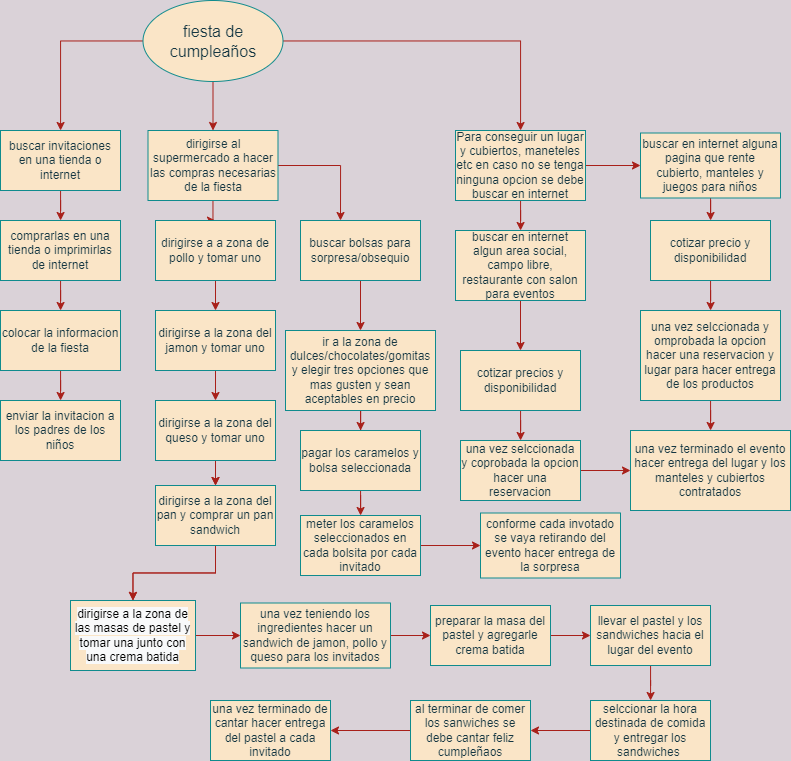

The diagram above was exported from draw.io. Its source (the exported page's mxGraphModel, read from the mxfile embedded in the PNG):
<mxGraphModel dx="1043" dy="495" grid="1" gridSize="10" guides="1" tooltips="1" connect="1" arrows="1" fold="1" page="1" pageScale="1" pageWidth="827" pageHeight="1169" background="#DAD2D8" math="0" shadow="0">
  <root>
    <mxCell id="0" />
    <mxCell id="1" parent="0" />
    <mxCell id="kSt1iPlRdnuqKTVy49y0-3" value="" style="edgeStyle=orthogonalEdgeStyle;rounded=0;orthogonalLoop=1;jettySize=auto;html=1;labelBackgroundColor=#DAD2D8;strokeColor=#A8201A;fontColor=#143642;" edge="1" parent="1" source="kSt1iPlRdnuqKTVy49y0-1" target="kSt1iPlRdnuqKTVy49y0-2">
      <mxGeometry relative="1" as="geometry" />
    </mxCell>
    <mxCell id="kSt1iPlRdnuqKTVy49y0-11" value="" style="edgeStyle=orthogonalEdgeStyle;rounded=0;orthogonalLoop=1;jettySize=auto;html=1;labelBackgroundColor=#DAD2D8;strokeColor=#A8201A;fontColor=#143642;" edge="1" parent="1" source="kSt1iPlRdnuqKTVy49y0-1" target="kSt1iPlRdnuqKTVy49y0-10">
      <mxGeometry relative="1" as="geometry" />
    </mxCell>
    <mxCell id="kSt1iPlRdnuqKTVy49y0-44" value="" style="edgeStyle=orthogonalEdgeStyle;rounded=0;orthogonalLoop=1;jettySize=auto;html=1;fontColor=#143642;strokeColor=#A8201A;fillColor=#FAE5C7;" edge="1" parent="1" source="kSt1iPlRdnuqKTVy49y0-1" target="kSt1iPlRdnuqKTVy49y0-43">
      <mxGeometry relative="1" as="geometry" />
    </mxCell>
    <mxCell id="kSt1iPlRdnuqKTVy49y0-1" value="fiesta de cumpleaños" style="ellipse;whiteSpace=wrap;html=1;fillColor=#FAE5C7;strokeColor=#0F8B8D;fontColor=#143642;fontSize=16;" vertex="1" parent="1">
      <mxGeometry x="252.5" y="40" width="140" height="81" as="geometry" />
    </mxCell>
    <mxCell id="kSt1iPlRdnuqKTVy49y0-5" value="" style="edgeStyle=orthogonalEdgeStyle;rounded=0;orthogonalLoop=1;jettySize=auto;html=1;labelBackgroundColor=#DAD2D8;strokeColor=#A8201A;fontColor=#143642;" edge="1" parent="1" source="kSt1iPlRdnuqKTVy49y0-2" target="kSt1iPlRdnuqKTVy49y0-4">
      <mxGeometry relative="1" as="geometry" />
    </mxCell>
    <mxCell id="kSt1iPlRdnuqKTVy49y0-2" value="buscar invitaciones en una tienda o internet" style="whiteSpace=wrap;html=1;fillColor=#FAE5C7;strokeColor=#0F8B8D;fontColor=#143642;" vertex="1" parent="1">
      <mxGeometry x="110" y="170" width="120" height="60" as="geometry" />
    </mxCell>
    <mxCell id="kSt1iPlRdnuqKTVy49y0-7" value="" style="edgeStyle=orthogonalEdgeStyle;rounded=0;orthogonalLoop=1;jettySize=auto;html=1;labelBackgroundColor=#DAD2D8;strokeColor=#A8201A;fontColor=#143642;" edge="1" parent="1" source="kSt1iPlRdnuqKTVy49y0-4" target="kSt1iPlRdnuqKTVy49y0-6">
      <mxGeometry relative="1" as="geometry" />
    </mxCell>
    <mxCell id="kSt1iPlRdnuqKTVy49y0-4" value="comprarlas en una tienda o imprimirlas de internet" style="whiteSpace=wrap;html=1;fillColor=#FAE5C7;strokeColor=#0F8B8D;fontColor=#143642;" vertex="1" parent="1">
      <mxGeometry x="110" y="260" width="120" height="60" as="geometry" />
    </mxCell>
    <mxCell id="kSt1iPlRdnuqKTVy49y0-9" value="" style="edgeStyle=orthogonalEdgeStyle;rounded=0;orthogonalLoop=1;jettySize=auto;html=1;labelBackgroundColor=#DAD2D8;strokeColor=#A8201A;fontColor=#143642;" edge="1" parent="1" source="kSt1iPlRdnuqKTVy49y0-6" target="kSt1iPlRdnuqKTVy49y0-8">
      <mxGeometry relative="1" as="geometry" />
    </mxCell>
    <mxCell id="kSt1iPlRdnuqKTVy49y0-6" value="colocar la informacion de la fiesta" style="whiteSpace=wrap;html=1;fillColor=#FAE5C7;strokeColor=#0F8B8D;fontColor=#143642;" vertex="1" parent="1">
      <mxGeometry x="110" y="350" width="120" height="60" as="geometry" />
    </mxCell>
    <mxCell id="kSt1iPlRdnuqKTVy49y0-8" value="enviar la invitacion a los padres de los niños" style="whiteSpace=wrap;html=1;fillColor=#FAE5C7;strokeColor=#0F8B8D;fontColor=#143642;" vertex="1" parent="1">
      <mxGeometry x="110" y="440" width="120" height="60" as="geometry" />
    </mxCell>
    <mxCell id="kSt1iPlRdnuqKTVy49y0-13" value="" style="edgeStyle=orthogonalEdgeStyle;rounded=0;orthogonalLoop=1;jettySize=auto;html=1;labelBackgroundColor=#DAD2D8;strokeColor=#A8201A;fontColor=#143642;" edge="1" parent="1" source="kSt1iPlRdnuqKTVy49y0-10">
      <mxGeometry relative="1" as="geometry">
        <mxPoint x="450" y="260" as="targetPoint" />
      </mxGeometry>
    </mxCell>
    <mxCell id="kSt1iPlRdnuqKTVy49y0-15" value="" style="edgeStyle=orthogonalEdgeStyle;rounded=0;orthogonalLoop=1;jettySize=auto;html=1;labelBackgroundColor=#DAD2D8;strokeColor=#A8201A;fontColor=#143642;" edge="1" parent="1" source="kSt1iPlRdnuqKTVy49y0-10" target="kSt1iPlRdnuqKTVy49y0-14">
      <mxGeometry relative="1" as="geometry" />
    </mxCell>
    <mxCell id="kSt1iPlRdnuqKTVy49y0-10" value="dirigirse al supermercado a hacer las compras necesarias de la fiesta" style="whiteSpace=wrap;html=1;fillColor=#FAE5C7;strokeColor=#0F8B8D;fontColor=#143642;" vertex="1" parent="1">
      <mxGeometry x="257.5" y="170" width="130" height="70" as="geometry" />
    </mxCell>
    <mxCell id="kSt1iPlRdnuqKTVy49y0-37" value="" style="edgeStyle=orthogonalEdgeStyle;rounded=0;orthogonalLoop=1;jettySize=auto;html=1;labelBackgroundColor=#DAD2D8;strokeColor=#A8201A;fontColor=#143642;" edge="1" parent="1" source="kSt1iPlRdnuqKTVy49y0-12" target="kSt1iPlRdnuqKTVy49y0-36">
      <mxGeometry relative="1" as="geometry" />
    </mxCell>
    <mxCell id="kSt1iPlRdnuqKTVy49y0-12" value="buscar bolsas para sorpresa/obsequio" style="whiteSpace=wrap;html=1;fillColor=#FAE5C7;strokeColor=#0F8B8D;fontColor=#143642;" vertex="1" parent="1">
      <mxGeometry x="410" y="260" width="120" height="60" as="geometry" />
    </mxCell>
    <mxCell id="kSt1iPlRdnuqKTVy49y0-17" value="" style="edgeStyle=orthogonalEdgeStyle;rounded=0;orthogonalLoop=1;jettySize=auto;html=1;labelBackgroundColor=#DAD2D8;strokeColor=#A8201A;fontColor=#143642;" edge="1" parent="1" source="kSt1iPlRdnuqKTVy49y0-14" target="kSt1iPlRdnuqKTVy49y0-16">
      <mxGeometry relative="1" as="geometry" />
    </mxCell>
    <mxCell id="kSt1iPlRdnuqKTVy49y0-14" value="dirigirse a a zona de pollo y tomar uno" style="whiteSpace=wrap;html=1;fillColor=#FAE5C7;strokeColor=#0F8B8D;fontColor=#143642;" vertex="1" parent="1">
      <mxGeometry x="265" y="260" width="120" height="60" as="geometry" />
    </mxCell>
    <mxCell id="kSt1iPlRdnuqKTVy49y0-19" value="" style="edgeStyle=orthogonalEdgeStyle;rounded=0;orthogonalLoop=1;jettySize=auto;html=1;labelBackgroundColor=#DAD2D8;strokeColor=#A8201A;fontColor=#143642;" edge="1" parent="1" source="kSt1iPlRdnuqKTVy49y0-16" target="kSt1iPlRdnuqKTVy49y0-18">
      <mxGeometry relative="1" as="geometry" />
    </mxCell>
    <mxCell id="kSt1iPlRdnuqKTVy49y0-16" value="dirigirse a la zona del jamon y tomar uno" style="whiteSpace=wrap;html=1;fillColor=#FAE5C7;strokeColor=#0F8B8D;fontColor=#143642;" vertex="1" parent="1">
      <mxGeometry x="265" y="350" width="120" height="60" as="geometry" />
    </mxCell>
    <mxCell id="kSt1iPlRdnuqKTVy49y0-21" value="" style="edgeStyle=orthogonalEdgeStyle;rounded=0;orthogonalLoop=1;jettySize=auto;html=1;labelBackgroundColor=#DAD2D8;strokeColor=#A8201A;fontColor=#143642;" edge="1" parent="1" source="kSt1iPlRdnuqKTVy49y0-18" target="kSt1iPlRdnuqKTVy49y0-20">
      <mxGeometry relative="1" as="geometry" />
    </mxCell>
    <mxCell id="kSt1iPlRdnuqKTVy49y0-22" value="" style="edgeStyle=orthogonalEdgeStyle;rounded=0;orthogonalLoop=1;jettySize=auto;html=1;labelBackgroundColor=#DAD2D8;strokeColor=#A8201A;fontColor=#143642;" edge="1" parent="1" source="kSt1iPlRdnuqKTVy49y0-18" target="kSt1iPlRdnuqKTVy49y0-20">
      <mxGeometry relative="1" as="geometry" />
    </mxCell>
    <mxCell id="kSt1iPlRdnuqKTVy49y0-18" value="dirigirse a la zona del queso y tomar uno" style="whiteSpace=wrap;html=1;fillColor=#FAE5C7;strokeColor=#0F8B8D;fontColor=#143642;" vertex="1" parent="1">
      <mxGeometry x="265" y="440" width="120" height="60" as="geometry" />
    </mxCell>
    <mxCell id="kSt1iPlRdnuqKTVy49y0-26" value="" style="edgeStyle=orthogonalEdgeStyle;rounded=0;orthogonalLoop=1;jettySize=auto;html=1;labelBackgroundColor=#DAD2D8;strokeColor=#A8201A;fontColor=#143642;" edge="1" parent="1" source="kSt1iPlRdnuqKTVy49y0-20" target="kSt1iPlRdnuqKTVy49y0-25">
      <mxGeometry relative="1" as="geometry" />
    </mxCell>
    <mxCell id="kSt1iPlRdnuqKTVy49y0-27" value="" style="edgeStyle=orthogonalEdgeStyle;rounded=0;orthogonalLoop=1;jettySize=auto;html=1;labelBackgroundColor=#DAD2D8;strokeColor=#A8201A;fontColor=#143642;" edge="1" parent="1" source="kSt1iPlRdnuqKTVy49y0-20" target="kSt1iPlRdnuqKTVy49y0-25">
      <mxGeometry relative="1" as="geometry" />
    </mxCell>
    <mxCell id="kSt1iPlRdnuqKTVy49y0-20" value="dirigirse a la zona del pan y comprar un pan sandwich" style="whiteSpace=wrap;html=1;fillColor=#FAE5C7;strokeColor=#0F8B8D;fontColor=#143642;" vertex="1" parent="1">
      <mxGeometry x="265" y="525" width="120" height="60" as="geometry" />
    </mxCell>
    <mxCell id="kSt1iPlRdnuqKTVy49y0-29" value="" style="edgeStyle=orthogonalEdgeStyle;rounded=0;orthogonalLoop=1;jettySize=auto;html=1;labelBackgroundColor=#DAD2D8;strokeColor=#A8201A;fontColor=#143642;" edge="1" parent="1" source="kSt1iPlRdnuqKTVy49y0-25" target="kSt1iPlRdnuqKTVy49y0-28">
      <mxGeometry relative="1" as="geometry" />
    </mxCell>
    <mxCell id="kSt1iPlRdnuqKTVy49y0-25" value="&lt;span style=&quot;color: rgb(0, 0, 0); font-family: Helvetica; font-size: 12px; font-style: normal; font-variant-ligatures: normal; font-variant-caps: normal; font-weight: 400; letter-spacing: normal; orphans: 2; text-align: center; text-indent: 0px; text-transform: none; widows: 2; word-spacing: 0px; -webkit-text-stroke-width: 0px; background-color: rgb(248, 249, 250); text-decoration-thickness: initial; text-decoration-style: initial; text-decoration-color: initial; float: none; display: inline !important;&quot;&gt;dirigirse a la zona de las masas de pastel y tomar una junto con una crema batida&lt;/span&gt;" style="whiteSpace=wrap;html=1;fillColor=#FAE5C7;strokeColor=#0F8B8D;fontColor=#143642;" vertex="1" parent="1">
      <mxGeometry x="180" y="640" width="125" height="70" as="geometry" />
    </mxCell>
    <mxCell id="kSt1iPlRdnuqKTVy49y0-33" value="" style="edgeStyle=orthogonalEdgeStyle;rounded=0;orthogonalLoop=1;jettySize=auto;html=1;labelBackgroundColor=#DAD2D8;strokeColor=#A8201A;fontColor=#143642;" edge="1" parent="1" source="kSt1iPlRdnuqKTVy49y0-28" target="kSt1iPlRdnuqKTVy49y0-32">
      <mxGeometry relative="1" as="geometry" />
    </mxCell>
    <mxCell id="kSt1iPlRdnuqKTVy49y0-28" value="una vez teniendo los ingredientes hacer un sandwich de jamon, pollo y queso para los invitados" style="whiteSpace=wrap;html=1;fillColor=#FAE5C7;strokeColor=#0F8B8D;fontColor=#143642;" vertex="1" parent="1">
      <mxGeometry x="350" y="642.5" width="150" height="65" as="geometry" />
    </mxCell>
    <mxCell id="kSt1iPlRdnuqKTVy49y0-35" value="" style="edgeStyle=orthogonalEdgeStyle;rounded=0;orthogonalLoop=1;jettySize=auto;html=1;labelBackgroundColor=#DAD2D8;strokeColor=#A8201A;fontColor=#143642;" edge="1" parent="1" source="kSt1iPlRdnuqKTVy49y0-32" target="kSt1iPlRdnuqKTVy49y0-34">
      <mxGeometry relative="1" as="geometry" />
    </mxCell>
    <mxCell id="kSt1iPlRdnuqKTVy49y0-32" value="preparar la masa del pastel y agregarle crema batida" style="whiteSpace=wrap;html=1;fillColor=#FAE5C7;strokeColor=#0F8B8D;fontColor=#143642;" vertex="1" parent="1">
      <mxGeometry x="540" y="645" width="120" height="60" as="geometry" />
    </mxCell>
    <mxCell id="kSt1iPlRdnuqKTVy49y0-61" value="" style="edgeStyle=orthogonalEdgeStyle;rounded=0;orthogonalLoop=1;jettySize=auto;html=1;fontColor=#143642;strokeColor=#A8201A;fillColor=#FAE5C7;" edge="1" parent="1" source="kSt1iPlRdnuqKTVy49y0-34" target="kSt1iPlRdnuqKTVy49y0-60">
      <mxGeometry relative="1" as="geometry" />
    </mxCell>
    <mxCell id="kSt1iPlRdnuqKTVy49y0-34" value="llevar el pastel y los sandwiches hacia el lugar del evento" style="whiteSpace=wrap;html=1;fillColor=#FAE5C7;strokeColor=#0F8B8D;fontColor=#143642;" vertex="1" parent="1">
      <mxGeometry x="700" y="645" width="120" height="60" as="geometry" />
    </mxCell>
    <mxCell id="kSt1iPlRdnuqKTVy49y0-39" value="" style="edgeStyle=orthogonalEdgeStyle;rounded=0;orthogonalLoop=1;jettySize=auto;html=1;fontColor=#143642;strokeColor=#A8201A;fillColor=#FAE5C7;" edge="1" parent="1" source="kSt1iPlRdnuqKTVy49y0-36" target="kSt1iPlRdnuqKTVy49y0-38">
      <mxGeometry relative="1" as="geometry" />
    </mxCell>
    <mxCell id="kSt1iPlRdnuqKTVy49y0-36" value="ir a la zona de dulces/chocolates/gomitas y elegir tres opciones que mas gusten y sean aceptables en precio" style="whiteSpace=wrap;html=1;fillColor=#FAE5C7;strokeColor=#0F8B8D;fontColor=#143642;" vertex="1" parent="1">
      <mxGeometry x="395" y="370" width="150" height="80" as="geometry" />
    </mxCell>
    <mxCell id="kSt1iPlRdnuqKTVy49y0-42" value="" style="edgeStyle=orthogonalEdgeStyle;rounded=0;orthogonalLoop=1;jettySize=auto;html=1;fontColor=#143642;strokeColor=#A8201A;fillColor=#FAE5C7;" edge="1" parent="1" source="kSt1iPlRdnuqKTVy49y0-38" target="kSt1iPlRdnuqKTVy49y0-41">
      <mxGeometry relative="1" as="geometry" />
    </mxCell>
    <mxCell id="kSt1iPlRdnuqKTVy49y0-38" value="pagar los caramelos y bolsa seleccionada" style="whiteSpace=wrap;html=1;fillColor=#FAE5C7;strokeColor=#0F8B8D;fontColor=#143642;" vertex="1" parent="1">
      <mxGeometry x="410" y="470" width="120" height="60" as="geometry" />
    </mxCell>
    <mxCell id="kSt1iPlRdnuqKTVy49y0-59" value="" style="edgeStyle=orthogonalEdgeStyle;rounded=0;orthogonalLoop=1;jettySize=auto;html=1;fontColor=#143642;strokeColor=#A8201A;fillColor=#FAE5C7;" edge="1" parent="1" source="kSt1iPlRdnuqKTVy49y0-41" target="kSt1iPlRdnuqKTVy49y0-58">
      <mxGeometry relative="1" as="geometry" />
    </mxCell>
    <mxCell id="kSt1iPlRdnuqKTVy49y0-41" value="meter los caramelos seleccionados en cada bolsita por cada invitado" style="whiteSpace=wrap;html=1;fillColor=#FAE5C7;strokeColor=#0F8B8D;fontColor=#143642;" vertex="1" parent="1">
      <mxGeometry x="410" y="555" width="120" height="60" as="geometry" />
    </mxCell>
    <mxCell id="kSt1iPlRdnuqKTVy49y0-46" value="" style="edgeStyle=orthogonalEdgeStyle;rounded=0;orthogonalLoop=1;jettySize=auto;html=1;fontColor=#143642;strokeColor=#A8201A;fillColor=#FAE5C7;" edge="1" parent="1" source="kSt1iPlRdnuqKTVy49y0-43" target="kSt1iPlRdnuqKTVy49y0-45">
      <mxGeometry relative="1" as="geometry" />
    </mxCell>
    <mxCell id="kSt1iPlRdnuqKTVy49y0-52" value="" style="edgeStyle=orthogonalEdgeStyle;rounded=0;orthogonalLoop=1;jettySize=auto;html=1;fontColor=#143642;strokeColor=#A8201A;fillColor=#FAE5C7;" edge="1" parent="1" source="kSt1iPlRdnuqKTVy49y0-43" target="kSt1iPlRdnuqKTVy49y0-51">
      <mxGeometry relative="1" as="geometry" />
    </mxCell>
    <mxCell id="kSt1iPlRdnuqKTVy49y0-43" value="Para conseguir un lugar y cubiertos, maneteles etc en caso no se tenga ninguna opcion se debe buscar en internet" style="whiteSpace=wrap;html=1;fillColor=#FAE5C7;strokeColor=#0F8B8D;fontColor=#143642;" vertex="1" parent="1">
      <mxGeometry x="565" y="170" width="130" height="70" as="geometry" />
    </mxCell>
    <mxCell id="kSt1iPlRdnuqKTVy49y0-48" value="" style="edgeStyle=orthogonalEdgeStyle;rounded=0;orthogonalLoop=1;jettySize=auto;html=1;fontColor=#143642;strokeColor=#A8201A;fillColor=#FAE5C7;" edge="1" parent="1" source="kSt1iPlRdnuqKTVy49y0-45" target="kSt1iPlRdnuqKTVy49y0-47">
      <mxGeometry relative="1" as="geometry" />
    </mxCell>
    <mxCell id="kSt1iPlRdnuqKTVy49y0-45" value="buscar en internet algun area social, campo libre, restaurante con salon para eventos" style="whiteSpace=wrap;html=1;fillColor=#FAE5C7;strokeColor=#0F8B8D;fontColor=#143642;" vertex="1" parent="1">
      <mxGeometry x="565" y="270" width="130" height="70" as="geometry" />
    </mxCell>
    <mxCell id="kSt1iPlRdnuqKTVy49y0-50" value="" style="edgeStyle=orthogonalEdgeStyle;rounded=0;orthogonalLoop=1;jettySize=auto;html=1;fontColor=#143642;strokeColor=#A8201A;fillColor=#FAE5C7;" edge="1" parent="1" source="kSt1iPlRdnuqKTVy49y0-47" target="kSt1iPlRdnuqKTVy49y0-49">
      <mxGeometry relative="1" as="geometry" />
    </mxCell>
    <mxCell id="kSt1iPlRdnuqKTVy49y0-47" value="cotizar precios y disponibilidad" style="whiteSpace=wrap;html=1;fillColor=#FAE5C7;strokeColor=#0F8B8D;fontColor=#143642;" vertex="1" parent="1">
      <mxGeometry x="570" y="390" width="120" height="60" as="geometry" />
    </mxCell>
    <mxCell id="kSt1iPlRdnuqKTVy49y0-68" value="" style="edgeStyle=orthogonalEdgeStyle;rounded=0;orthogonalLoop=1;jettySize=auto;html=1;fontColor=#143642;strokeColor=#A8201A;fillColor=#FAE5C7;" edge="1" parent="1" source="kSt1iPlRdnuqKTVy49y0-49" target="kSt1iPlRdnuqKTVy49y0-67">
      <mxGeometry relative="1" as="geometry" />
    </mxCell>
    <mxCell id="kSt1iPlRdnuqKTVy49y0-49" value="una vez selccionada y coprobada la opcion hacer una reservacion" style="whiteSpace=wrap;html=1;fillColor=#FAE5C7;strokeColor=#0F8B8D;fontColor=#143642;" vertex="1" parent="1">
      <mxGeometry x="570" y="480" width="120" height="60" as="geometry" />
    </mxCell>
    <mxCell id="kSt1iPlRdnuqKTVy49y0-54" value="" style="edgeStyle=orthogonalEdgeStyle;rounded=0;orthogonalLoop=1;jettySize=auto;html=1;fontColor=#143642;strokeColor=#A8201A;fillColor=#FAE5C7;" edge="1" parent="1" source="kSt1iPlRdnuqKTVy49y0-51" target="kSt1iPlRdnuqKTVy49y0-53">
      <mxGeometry relative="1" as="geometry" />
    </mxCell>
    <mxCell id="kSt1iPlRdnuqKTVy49y0-51" value="buscar en internet alguna pagina que rente cubierto, manteles y juegos para niños" style="whiteSpace=wrap;html=1;fillColor=#FAE5C7;strokeColor=#0F8B8D;fontColor=#143642;" vertex="1" parent="1">
      <mxGeometry x="750" y="172.5" width="140" height="65" as="geometry" />
    </mxCell>
    <mxCell id="kSt1iPlRdnuqKTVy49y0-56" value="" style="edgeStyle=orthogonalEdgeStyle;rounded=0;orthogonalLoop=1;jettySize=auto;html=1;fontColor=#143642;strokeColor=#A8201A;fillColor=#FAE5C7;" edge="1" parent="1" source="kSt1iPlRdnuqKTVy49y0-53" target="kSt1iPlRdnuqKTVy49y0-55">
      <mxGeometry relative="1" as="geometry" />
    </mxCell>
    <mxCell id="kSt1iPlRdnuqKTVy49y0-53" value="cotizar precio y disponibilidad" style="whiteSpace=wrap;html=1;fillColor=#FAE5C7;strokeColor=#0F8B8D;fontColor=#143642;" vertex="1" parent="1">
      <mxGeometry x="760" y="260" width="120" height="60" as="geometry" />
    </mxCell>
    <mxCell id="kSt1iPlRdnuqKTVy49y0-69" value="" style="edgeStyle=orthogonalEdgeStyle;rounded=0;orthogonalLoop=1;jettySize=auto;html=1;fontColor=#143642;strokeColor=#A8201A;fillColor=#FAE5C7;" edge="1" parent="1" source="kSt1iPlRdnuqKTVy49y0-55" target="kSt1iPlRdnuqKTVy49y0-67">
      <mxGeometry relative="1" as="geometry" />
    </mxCell>
    <mxCell id="kSt1iPlRdnuqKTVy49y0-55" value="una vez selccionada y omprobada la opcion hacer una reservacion y lugar para hacer entrega de los productos" style="whiteSpace=wrap;html=1;fillColor=#FAE5C7;strokeColor=#0F8B8D;fontColor=#143642;" vertex="1" parent="1">
      <mxGeometry x="750" y="350" width="140" height="90" as="geometry" />
    </mxCell>
    <mxCell id="kSt1iPlRdnuqKTVy49y0-58" value="conforme cada invotado se vaya retirando del evento hacer entrega de la sorpresa" style="whiteSpace=wrap;html=1;fillColor=#FAE5C7;strokeColor=#0F8B8D;fontColor=#143642;" vertex="1" parent="1">
      <mxGeometry x="590" y="552.5" width="140" height="65" as="geometry" />
    </mxCell>
    <mxCell id="kSt1iPlRdnuqKTVy49y0-63" value="" style="edgeStyle=orthogonalEdgeStyle;rounded=0;orthogonalLoop=1;jettySize=auto;html=1;fontColor=#143642;strokeColor=#A8201A;fillColor=#FAE5C7;" edge="1" parent="1" source="kSt1iPlRdnuqKTVy49y0-60" target="kSt1iPlRdnuqKTVy49y0-62">
      <mxGeometry relative="1" as="geometry" />
    </mxCell>
    <mxCell id="kSt1iPlRdnuqKTVy49y0-60" value="selccionar la hora destinada de comida y entregar los sandwiches&amp;nbsp;" style="whiteSpace=wrap;html=1;fillColor=#FAE5C7;strokeColor=#0F8B8D;fontColor=#143642;" vertex="1" parent="1">
      <mxGeometry x="700" y="740" width="120" height="60" as="geometry" />
    </mxCell>
    <mxCell id="kSt1iPlRdnuqKTVy49y0-66" value="" style="edgeStyle=orthogonalEdgeStyle;rounded=0;orthogonalLoop=1;jettySize=auto;html=1;fontColor=#143642;strokeColor=#A8201A;fillColor=#FAE5C7;" edge="1" parent="1" source="kSt1iPlRdnuqKTVy49y0-62" target="kSt1iPlRdnuqKTVy49y0-65">
      <mxGeometry relative="1" as="geometry" />
    </mxCell>
    <mxCell id="kSt1iPlRdnuqKTVy49y0-62" value="al terminar de comer los sanwiches se debe cantar feliz cumpleñaos" style="whiteSpace=wrap;html=1;fillColor=#FAE5C7;strokeColor=#0F8B8D;fontColor=#143642;" vertex="1" parent="1">
      <mxGeometry x="520" y="740" width="120" height="60" as="geometry" />
    </mxCell>
    <mxCell id="kSt1iPlRdnuqKTVy49y0-65" value="una vez terminado de cantar hacer entrega del pastel a cada invitado" style="whiteSpace=wrap;html=1;fillColor=#FAE5C7;strokeColor=#0F8B8D;fontColor=#143642;" vertex="1" parent="1">
      <mxGeometry x="320" y="740" width="120" height="60" as="geometry" />
    </mxCell>
    <mxCell id="kSt1iPlRdnuqKTVy49y0-67" value="una vez terminado el evento hacer entrega del lugar y los manteles y cubiertos contratados" style="whiteSpace=wrap;html=1;fillColor=#FAE5C7;strokeColor=#0F8B8D;fontColor=#143642;" vertex="1" parent="1">
      <mxGeometry x="740" y="470" width="160" height="80" as="geometry" />
    </mxCell>
  </root>
</mxGraphModel>